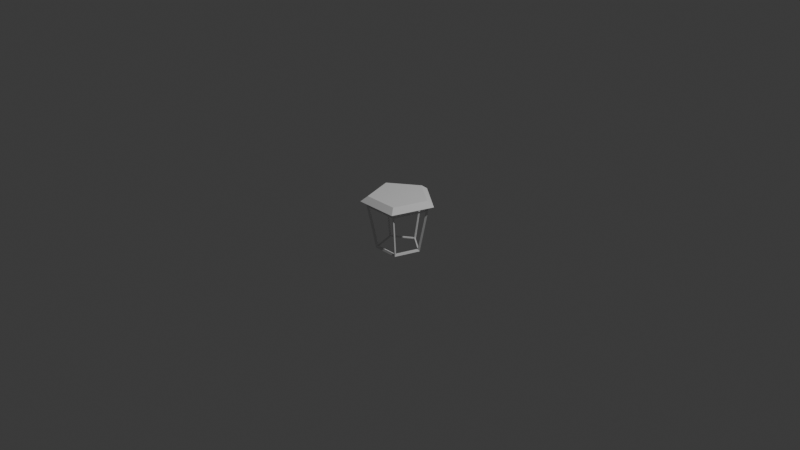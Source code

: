 # Source: CrappyLamp.blend  (saved by Blender 5.0.119; exported with 4.5.12 LTS)
import bpy
from mathutils import Matrix  # noqa: F401  (used for matrix-valued properties, if any)

bpy.ops.wm.read_factory_settings(use_empty=True)
scene = bpy.context.scene
scene.name = 'Scene'

# ---- collections
col_collection = bpy.data.collections.new('Collection'); scene.collection.children.link(col_collection)

# ---- world
world_world = bpy.data.worlds.new('World'); scene.world = world_world
world_world.use_nodes = True; world_world.node_tree.nodes.clear()
_N = world_world.node_tree.nodes; _L = world_world.node_tree.links
n0 = _N.new('ShaderNodeOutputWorld'); n0.name = 'World Output'; n0.location = (200, 100)
n1 = _N.new('ShaderNodeBackground'); n1.name = 'Background'; n1.location = (-200, 100)
n1.inputs[0].default_value = (0.05088, 0.05088, 0.05088, 1.0)
_L.new(n1.outputs[0], n0.inputs[0])
n0.is_active_output = True
world_world.color = (0.05088, 0.05088, 0.05088)
world_world.sun_shadow_jitter_overblur = 0.0

# ---- cameras
cam_camera = bpy.data.cameras.new('Camera')
cam_camera.clip_end = 100.0
cam_camera.ortho_scale = 7.314

# ---- lights
light_light = bpy.data.lights.new('Light', 'POINT')
light_light.energy = 1000.0
light_light.shadow_soft_size = 0.1

# ---- meshes
me_cylinder = bpy.data.meshes.new('Cylinder')
me_cylinder.from_pydata([(-3.041e-09, 0.7036, -0.963), (-3.041e-09, 0.7862, -1.037), (4.965e-09, 0.9974, 0.5014), (3.206e-09, 1.092, 0.5595), (0.6691, 0.2174, -0.963), (0.7478, 0.243, -1.037), (0.9486, 0.3082, 0.5014), (1.039, 0.3375, 0.5595), (0.4136, -0.5692, -0.963), (0.4621, -0.6361, -1.037), (0.5863, -0.8069, 0.5014), (0.6419, -0.8835, 0.5595), (-0.4136, -0.5692, -0.963), (-0.4621, -0.6361, -1.037), (-0.5863, -0.8069, 0.5014), (-0.6419, -0.8835, 0.5595), (-0.6691, 0.2174, -0.963), (-0.7478, 0.243, -1.037), (-0.9486, 0.3082, 0.5014), (-1.039, 0.3375, 0.5595), (0.03371, 0.7284, -0.9591), (0.03009, 1.016, 0.494), (0.9567, 0.3425, 0.494), (0.6824, 0.2572, -0.9591), (0.7032, 0.193, -0.9591), (0.9753, 0.2853, 0.494), (0.6214, -0.804, 0.494), (0.4554, -0.5695, -0.9591), (0.4009, -0.6091, -0.9591), (0.5727, -0.8394, 0.494), (-0.5727, -0.8394, 0.494), (-0.4009, -0.6091, -0.9591), (-0.4554, -0.5695, -0.9591), (-0.6214, -0.804, 0.494), (-0.9753, 0.2853, 0.494), (-0.7032, 0.193, -0.9591), (-0.6824, 0.2572, -0.9591), (-0.9567, 0.3425, 0.494), (-0.03009, 1.016, 0.494), (-0.03371, 0.7284, -0.9591), (-3.041e-09, 0.6894, -1.0), (0.6557, 0.213, -1.0), (0.4052, -0.5577, -1.0), (-0.4052, -0.5577, -1.0), (-0.6557, 0.213, -1.0), (0.9408, 0.3057, 0.5305), (4.085e-09, 0.9892, 0.5305), (-0.9408, 0.3057, 0.5305), (-0.5815, -0.8003, 0.5305), (0.5815, -0.8003, 0.5305)], [], [(20, 21, 2, 0), (21, 20, 1, 3), (21, 22, 6, 2), (22, 21, 3, 7), (22, 23, 4, 6), (23, 22, 7, 5), (23, 20, 0, 4), (20, 23, 5, 1), (24, 25, 6, 4), (25, 24, 5, 7), (25, 26, 10, 6), (26, 25, 7, 11), (26, 27, 8, 10), (27, 26, 11, 9), (27, 24, 4, 8), (24, 27, 9, 5), (28, 29, 10, 8), (29, 28, 9, 11), (29, 30, 14, 10), (30, 29, 11, 15), (30, 31, 12, 14), (31, 30, 15, 13), (31, 28, 8, 12), (28, 31, 13, 9), (32, 33, 14, 12), (33, 32, 13, 15), (33, 34, 18, 14), (34, 33, 15, 19), (34, 35, 16, 18), (35, 34, 19, 17), (35, 32, 12, 16), (32, 35, 17, 13), (36, 37, 18, 16), (37, 36, 17, 19), (37, 38, 2, 18), (38, 37, 19, 3), (38, 39, 0, 2), (39, 38, 3, 1), (39, 36, 16, 0), (36, 39, 1, 17), (40, 41, 4, 0), (41, 40, 1, 5), (41, 42, 8, 4), (42, 41, 5, 9), (42, 43, 12, 8), (43, 42, 9, 13), (43, 44, 16, 12), (44, 43, 13, 17), (44, 40, 0, 16), (40, 44, 17, 1), (45, 46, 2, 6), (46, 45, 7, 3), (46, 47, 18, 2), (47, 46, 3, 19), (47, 48, 14, 18), (48, 47, 19, 15), (48, 49, 10, 14), (49, 48, 15, 11), (49, 45, 6, 10), (45, 49, 11, 7)])
_uv = me_cylinder.uv_layers.new(name='UVMap')
_uv.uv.foreach_set('vector', [1.0, 0.5, 1.0, 1.0, 1.0, 1.0, 1.0, 0.5, 1.0, 1.0, 1.0, 0.5, 1.0, 0.5, 1.0, 1.0, 1.0, 1.0, 0.8, 1.0, 0.8, 1.0, 1.0, 1.0, 0.8, 1.0, 1.0, 1.0, 1.0, 1.0, 0.8, 1.0, 0.8, 1.0, 0.8, 0.5, 0.8, 0.5, 0.8, 1.0, 0.8, 0.5, 0.8, 1.0, 0.8, 1.0, 0.8, 0.5, 0.8, 0.5, 1.0, 0.5, 1.0, 0.5, 0.8, 0.5, 1.0, 0.5, 0.8, 0.5, 0.8, 0.5, 1.0, 0.5, 0.8, 0.5, 0.8, 1.0, 0.8, 1.0, 0.8, 0.5, 0.8, 1.0, 0.8, 0.5, 0.8, 0.5, 0.8, 1.0, 0.8, 1.0, 0.6, 1.0, 0.6, 1.0, 0.8, 1.0, 0.6, 1.0, 0.8, 1.0, 0.8, 1.0, 0.6, 1.0, 0.6, 1.0, 0.6, 0.5, 0.6, 0.5, 0.6, 1.0, 0.6, 0.5, 0.6, 1.0, 0.6, 1.0, 0.6, 0.5, 0.6, 0.5, 0.8, 0.5, 0.8, 0.5, 0.6, 0.5, 0.8, 0.5, 0.6, 0.5, 0.6, 0.5, 0.8, 0.5, 0.6, 0.5, 0.6, 1.0, 0.6, 1.0, 0.6, 0.5, 0.6, 1.0, 0.6, 0.5, 0.6, 0.5, 0.6, 1.0, 0.6, 1.0, 0.4, 1.0, 0.4, 1.0, 0.6, 1.0, 0.4, 1.0, 0.6, 1.0, 0.6, 1.0, 0.4, 1.0, 0.4, 1.0, 0.4, 0.5, 0.4, 0.5, 0.4, 1.0, 0.4, 0.5, 0.4, 1.0, 0.4, 1.0, 0.4, 0.5, 0.4, 0.5, 0.6, 0.5, 0.6, 0.5, 0.4, 0.5, 0.6, 0.5, 0.4, 0.5, 0.4, 0.5, 0.6, 0.5, 0.4, 0.5, 0.4, 1.0, 0.4, 1.0, 0.4, 0.5, 0.4, 1.0, 0.4, 0.5, 0.4, 0.5, 0.4, 1.0, 0.4, 1.0, 0.2, 1.0, 0.2, 1.0, 0.4, 1.0, 0.2, 1.0, 0.4, 1.0, 0.4, 1.0, 0.2, 1.0, 0.2, 1.0, 0.2, 0.5, 0.2, 0.5, 0.2, 1.0, 0.2, 0.5, 0.2, 1.0, 0.2, 1.0, 0.2, 0.5, 0.2, 0.5, 0.4, 0.5, 0.4, 0.5, 0.2, 0.5, 0.4, 0.5, 0.2, 0.5, 0.2, 0.5, 0.4, 0.5, 0.2, 0.5, 0.2, 1.0, 0.2, 1.0, 0.2, 0.5, 0.2, 1.0, 0.2, 0.5, 0.2, 0.5, 0.2, 1.0, 0.2, 1.0, 2.98e-08, 1.0, 2.98e-08, 1.0, 0.2, 1.0, 2.98e-08, 1.0, 0.2, 1.0, 0.2, 1.0, 2.98e-08, 1.0, 2.98e-08, 1.0, 2.98e-08, 0.5, 2.98e-08, 0.5, 2.98e-08, 1.0, 2.98e-08, 0.5, 2.98e-08, 1.0, 2.98e-08, 1.0, 2.98e-08, 0.5, 2.98e-08, 0.5, 0.2, 0.5, 0.2, 0.5, 2.98e-08, 0.5, 0.2, 0.5, 2.98e-08, 0.5, 2.98e-08, 0.5, 0.2, 0.5, 0.75, 0.49, 0.9783, 0.3242, 0.9783, 0.3242, 0.75, 0.49, 0.9783, 0.3242, 0.75, 0.49, 0.75, 0.49, 0.9783, 0.3242, 0.9783, 0.3242, 0.8911, 0.05584, 0.8911, 0.05584, 0.9783, 0.3242, 0.8911, 0.05584, 0.9783, 0.3242, 0.9783, 0.3242, 0.8911, 0.05584, 0.8911, 0.05584, 0.6089, 0.05584, 0.6089, 0.05584, 0.8911, 0.05584, 0.6089, 0.05584, 0.8911, 0.05584, 0.8911, 0.05584, 0.6089, 0.05584, 0.6089, 0.05584, 0.5217, 0.3242, 0.5217, 0.3242, 0.6089, 0.05584, 0.5217, 0.3242, 0.6089, 0.05584, 0.6089, 0.05584, 0.5217, 0.3242, 0.5217, 0.3242, 0.75, 0.49, 0.75, 0.49, 0.5217, 0.3242, 0.75, 0.49, 0.5217, 0.3242, 0.5217, 0.3242, 0.75, 0.49, 0.8, 1.0, 2.98e-08, 1.0, 2.98e-08, 1.0, 0.8, 1.0, 2.98e-08, 1.0, 0.8, 1.0, 0.8, 1.0, 2.98e-08, 1.0, 2.98e-08, 1.0, 0.2, 1.0, 0.2, 1.0, 2.98e-08, 1.0, 0.2, 1.0, 2.98e-08, 1.0, 2.98e-08, 1.0, 0.2, 1.0, 0.2, 1.0, 0.4, 1.0, 0.4, 1.0, 0.2, 1.0, 0.4, 1.0, 0.2, 1.0, 0.2, 1.0, 0.4, 1.0, 0.4, 1.0, 0.6, 1.0, 0.6, 1.0, 0.4, 1.0, 0.6, 1.0, 0.4, 1.0, 0.4, 1.0, 0.6, 1.0, 0.6, 1.0, 0.8, 1.0, 0.8, 1.0, 0.6, 1.0, 0.8, 1.0, 0.6, 1.0, 0.6, 1.0, 0.8, 1.0])
me_cylinder.update()
me_cylinder_001 = bpy.data.meshes.new('Cylinder.001')
me_cylinder_001.from_pydata([(4.085e-09, 1.045, 0.8982), (0.9936, 0.3228, 0.8982), (0.6141, -0.8452, 0.8982), (-0.6141, -0.8452, 0.8982), (-0.9936, 0.3228, 0.8982), (5.063e-09, 1.295, 0.7174), (1.231, 0.4001, 0.7174), (0.761, -1.047, 0.7174), (-0.761, -1.047, 0.7174), (-1.231, 0.4001, 0.7174)], [], [(1, 0, 4, 3, 2), (6, 7, 8, 9, 5), (0, 1, 6, 5), (1, 2, 7, 6), (2, 3, 8, 7), (3, 4, 9, 8), (4, 0, 5, 9)])
_uv = me_cylinder_001.uv_layers.new(name='UVMap')
_uv.uv.foreach_set('vector', [0.4783, 0.3242, 0.25, 0.49, 0.02175, 0.3242, 0.1089, 0.05584, 0.3911, 0.05584, 0.4783, 0.3242, 0.3911, 0.05584, 0.1089, 0.05584, 0.02175, 0.3242, 0.25, 0.49, 0.25, 0.49, 0.4783, 0.3242, 0.4783, 0.3242, 0.25, 0.49, 0.4783, 0.3242, 0.3911, 0.05584, 0.3911, 0.05584, 0.4783, 0.3242, 0.3911, 0.05584, 0.1089, 0.05584, 0.1089, 0.05584, 0.3911, 0.05584, 0.1089, 0.05584, 0.02175, 0.3242, 0.02175, 0.3242, 0.1089, 0.05584, 0.02175, 0.3242, 0.25, 0.49, 0.25, 0.49, 0.02175, 0.3242])
me_cylinder_001.update()

# ---- objects
ob_light = bpy.data.objects.new('Light', light_light)
ob_camera = bpy.data.objects.new('Camera', cam_camera)
ob_cylinder = bpy.data.objects.new('Cylinder', me_cylinder)
ob_cylinder_001 = bpy.data.objects.new('Cylinder.001', me_cylinder_001)

# ---- transforms, parenting, visibility, modifiers, constraints
ob_light.location = (4.076, 1.005, 5.904)
ob_light.rotation_euler = (0.6503, 0.05522, 1.866)
ob_light.lock_rotations_4d = False
ob_light.empty_display_type = 'ARROWS'
ob_light.color = (0.0, 0.0, 0.0, 0.0)
ob_light.lineart.crease_threshold = 0.0
ob_camera.location = (7.359, -6.926, 4.958)
ob_camera.rotation_euler = (1.109, 0.0, 0.8149)
ob_camera.lock_rotations_4d = False
ob_camera.empty_display_type = 'ARROWS'
ob_camera.color = (0.0, 0.0, 0.0, 0.0)
ob_camera.display_type = 'WIRE'
ob_camera.lineart.crease_threshold = 0.0
ob_cylinder.location = (0.0, 0.0, 0.0)
ob_cylinder.scale = (0.3025, 0.3025, 0.3025)
ob_cylinder_001.location = (0.0, 0.0, 0.0)
ob_cylinder_001.scale = (0.3025, 0.3025, 0.3025)

# ---- collection membership
col_collection.objects.link(ob_light)
col_collection.objects.link(ob_camera)
col_collection.objects.link(ob_cylinder)
col_collection.objects.link(ob_cylinder_001)

# ---- scene / render settings (as saved in the file)
scene.camera = ob_camera
scene.frame_start = 1; scene.frame_end = 250; scene.frame_set(1)
scene.render.engine = 'BLENDER_EEVEE_NEXT'
scene.render.bake_bias = 0.0
scene.render.bake_samples = 0
scene.cycles.sampling_pattern = 'TABULATED_SOBOL'
scene.eevee.use_volume_custom_range = False
bpy.context.view_layer.update()
